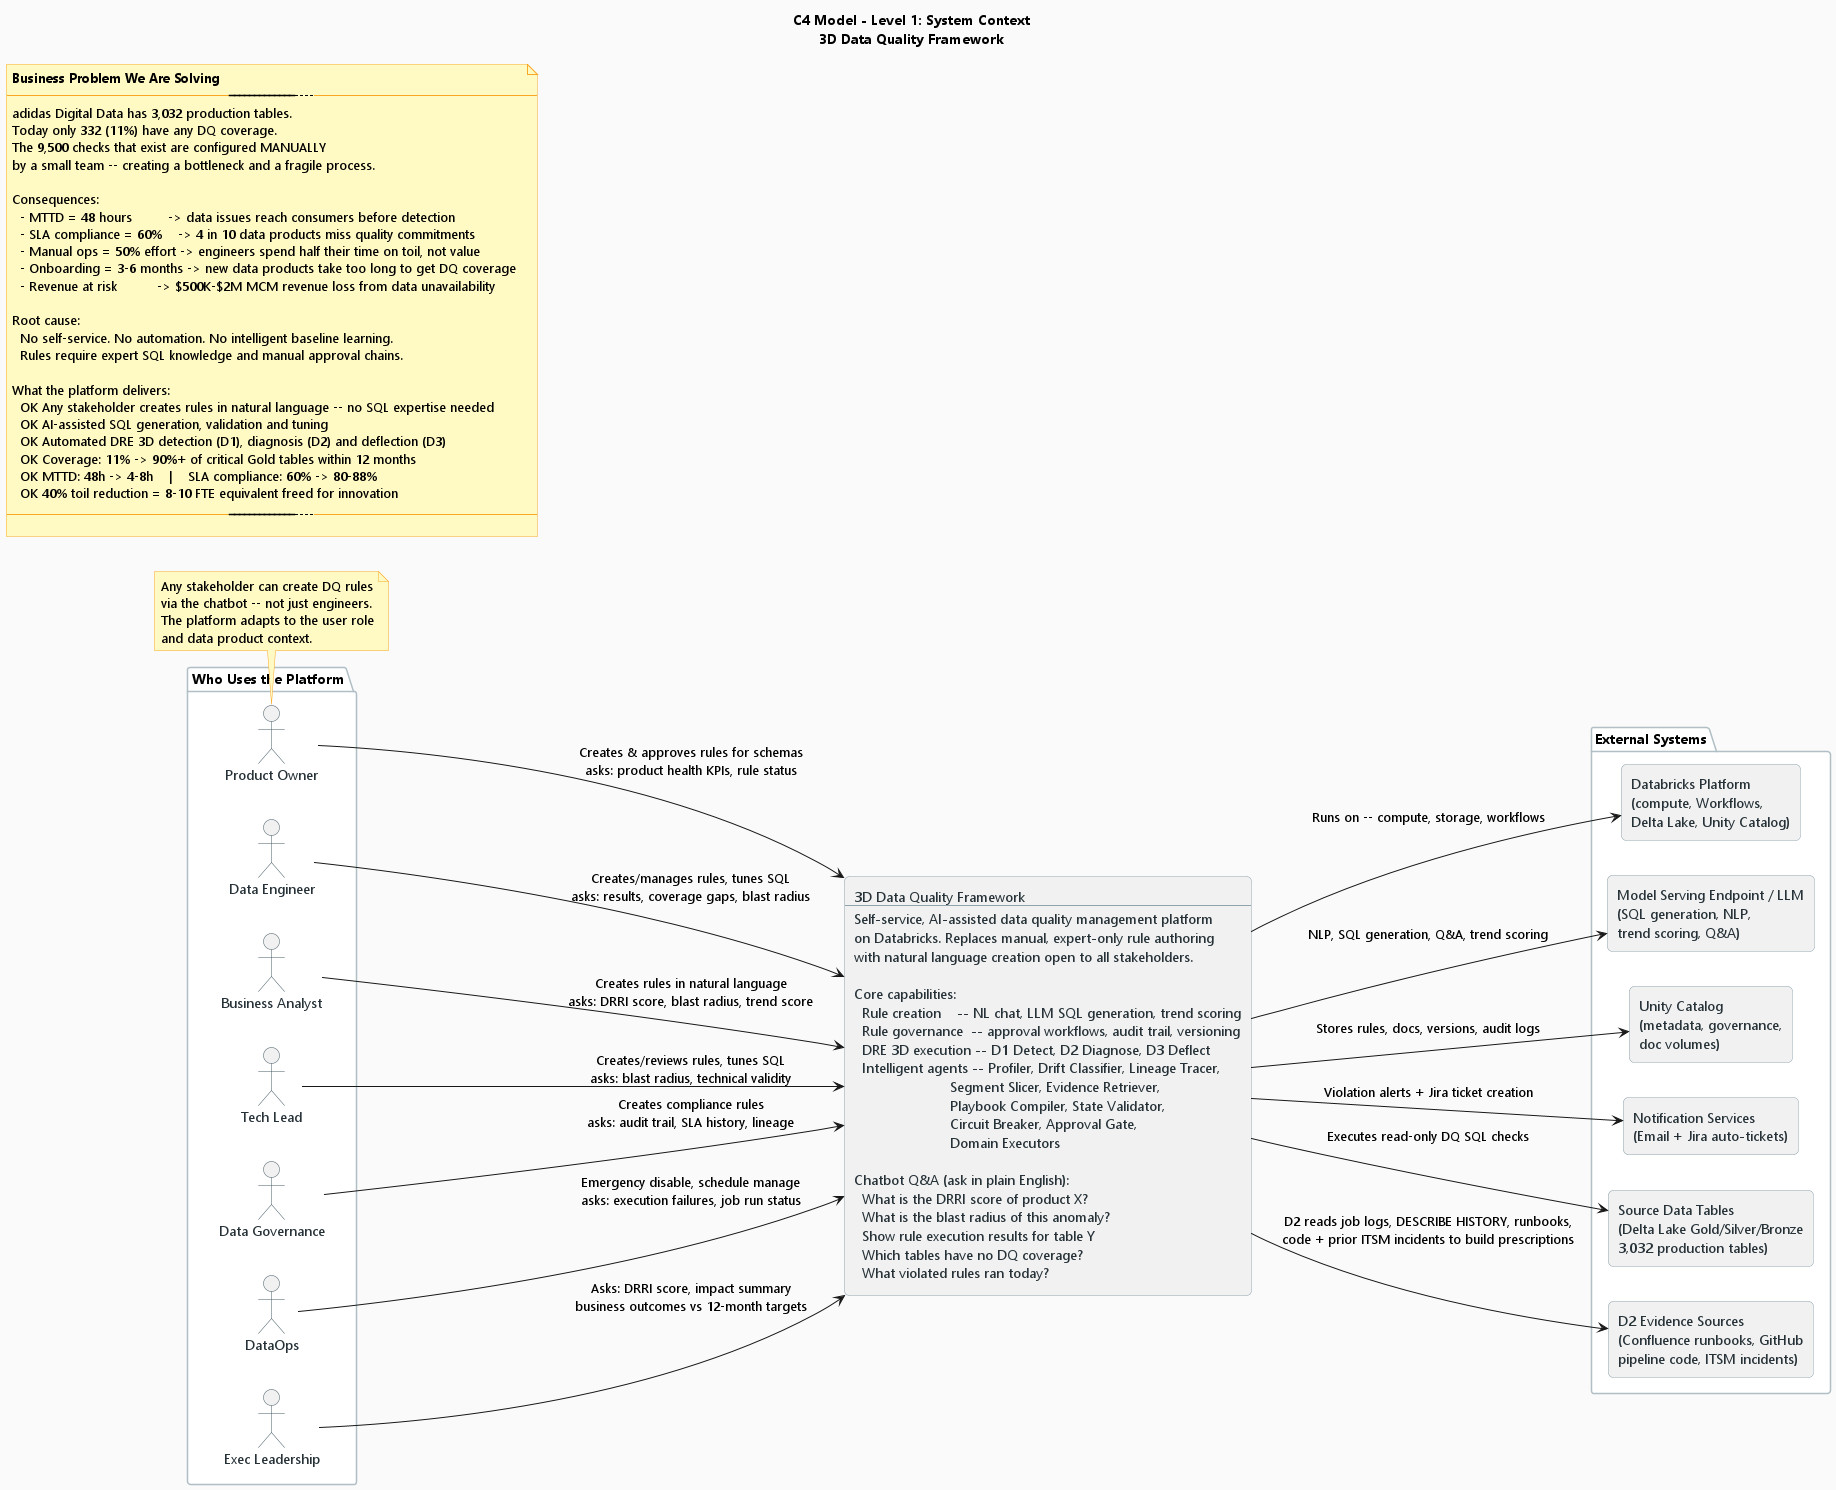

The diagram above was rendered by PlantUML. Its source (embedded in the PNG):
@startuml 04_C4_Context
title C4 Model - Level 1: System Context\n3D Data Quality Framework

skinparam backgroundColor #FAFAFA
skinparam defaultFontName Segoe UI
skinparam rectangle {
  RoundCorner 10
  BorderColor #90A4AE
  FontColor #263238
}
skinparam actor {
  BorderColor #455A64
  FontColor #263238
}
skinparam package {
  BorderColor #B0BEC5
  BackgroundColor #FFFFFF
}
skinparam note {
  BackgroundColor #FFF9C4
  BorderColor #F9A825
}

left to right direction

' -----------------------------------------------------
' BUSINESS PROBLEM (why this platform exists)
' -----------------------------------------------------
note as BizProblem
  <b>Business Problem We Are Solving</b>
  -------------------------------------------------------------------------
  adidas Digital Data has 3,032 production tables.
  Today only 332 (11%) have any DQ coverage.
  The 9,500 checks that exist are configured MANUALLY
  by a small team -- creating a bottleneck and a fragile process.

  Consequences:
    - MTTD = 48 hours         -> data issues reach consumers before detection
    - SLA compliance = 60%    -> 4 in 10 data products miss quality commitments
    - Manual ops = 50% effort -> engineers spend half their time on toil, not value
    - Onboarding = 3-6 months -> new data products take too long to get DQ coverage
    - Revenue at risk          -> $500K-$2M MCM revenue loss from data unavailability

  Root cause:
    No self-service. No automation. No intelligent baseline learning.
    Rules require expert SQL knowledge and manual approval chains.

  What the platform delivers:
    OK Any stakeholder creates rules in natural language -- no SQL expertise needed
    OK AI-assisted SQL generation, validation and tuning
    OK Automated DRE 3D detection (D1), diagnosis (D2) and deflection (D3)
    OK Coverage: 11% -> 90%+ of critical Gold tables within 12 months
    OK MTTD: 48h -> 4-8h    |    SLA compliance: 60% -> 80-88%
    OK 40% toil reduction = 8-10 FTE equivalent freed for innovation
  -------------------------------------------------------------------------
end note

' -----------------------------------------------------
' STAKEHOLDERS
' -----------------------------------------------------
package "Who Uses the Platform" {
  actor DE as "Data Engineer"
  actor BA as "Business Analyst"
  actor PO as "Product Owner"
  actor TL as "Tech Lead"
  actor DG as "Data Governance"
  actor DO as "DataOps"
  actor EX as "Exec Leadership"
}

note bottom of PO
  Any stakeholder can create DQ rules
  via the chatbot -- not just engineers.
  The platform adapts to the user role
  and data product context.
end note

' -----------------------------------------------------
' THE PLATFORM
' -----------------------------------------------------
rectangle DQA as "3D Data Quality Framework\n----\nSelf-service, AI-assisted data quality management platform\non Databricks. Replaces manual, expert-only rule authoring\nwith natural language creation open to all stakeholders.\n\nCore capabilities:\n  Rule creation    -- NL chat, LLM SQL generation, trend scoring\n  Rule governance  -- approval workflows, audit trail, versioning\n  DRE 3D execution -- D1 Detect, D2 Diagnose, D3 Deflect\n  Intelligent agents -- Profiler, Drift Classifier, Lineage Tracer,\n                        Segment Slicer, Evidence Retriever,\n                        Playbook Compiler, State Validator,\n                        Circuit Breaker, Approval Gate,\n                        Domain Executors\n\nChatbot Q&A (ask in plain English):\n  What is the DRRI score of product X?\n  What is the blast radius of this anomaly?\n  Show rule execution results for table Y\n  Which tables have no DQ coverage?\n  What violated rules ran today?"

' -----------------------------------------------------
' EXTERNAL SYSTEMS (real, exist today or in roadmap)
' -----------------------------------------------------
package "External Systems" {
  rectangle DBX as "Databricks Platform\n(compute, Workflows,\nDelta Lake, Unity Catalog)"
  rectangle LLM as "Model Serving Endpoint / LLM\n(SQL generation, NLP,\ntrend scoring, Q&A)"
  rectangle UC  as "Unity Catalog\n(metadata, governance,\ndoc volumes)"
  rectangle NOTIFY as "Notification Services\n(Email + Jira auto-tickets)"
  rectangle DATA as "Source Data Tables\n(Delta Lake Gold/Silver/Bronze\n3,032 production tables)"
  rectangle EVID as "D2 Evidence Sources\n(Confluence runbooks, GitHub\npipeline code, ITSM incidents)"
}

' -----------------------------------------------------
' RELATIONSHIPS
' -----------------------------------------------------
DE --> DQA : Creates/manages rules, tunes SQL\nasks: results, coverage gaps, blast radius
BA --> DQA : Creates rules in natural language\nasks: DRRI score, blast radius, trend score
PO --> DQA : Creates & approves rules for schemas\nasks: product health KPIs, rule status
TL --> DQA : Creates/reviews rules, tunes SQL\nasks: blast radius, technical validity
DG --> DQA : Creates compliance rules\nasks: audit trail, SLA history, lineage
DO --> DQA : Emergency disable, schedule manage\nasks: execution failures, job run status
EX --> DQA : Asks: DRRI score, impact summary\nbusiness outcomes vs 12-month targets

DQA --> DBX    : Runs on -- compute, storage, workflows
DQA --> LLM    : NLP, SQL generation, Q&A, trend scoring
DQA --> UC     : Stores rules, docs, versions, audit logs
DQA --> NOTIFY : Violation alerts + Jira ticket creation
DQA --> DATA   : Executes read-only DQ SQL checks
DQA --> EVID   : D2 reads job logs, DESCRIBE HISTORY, runbooks,\ncode + prior ITSM incidents to build prescriptions

@enduml